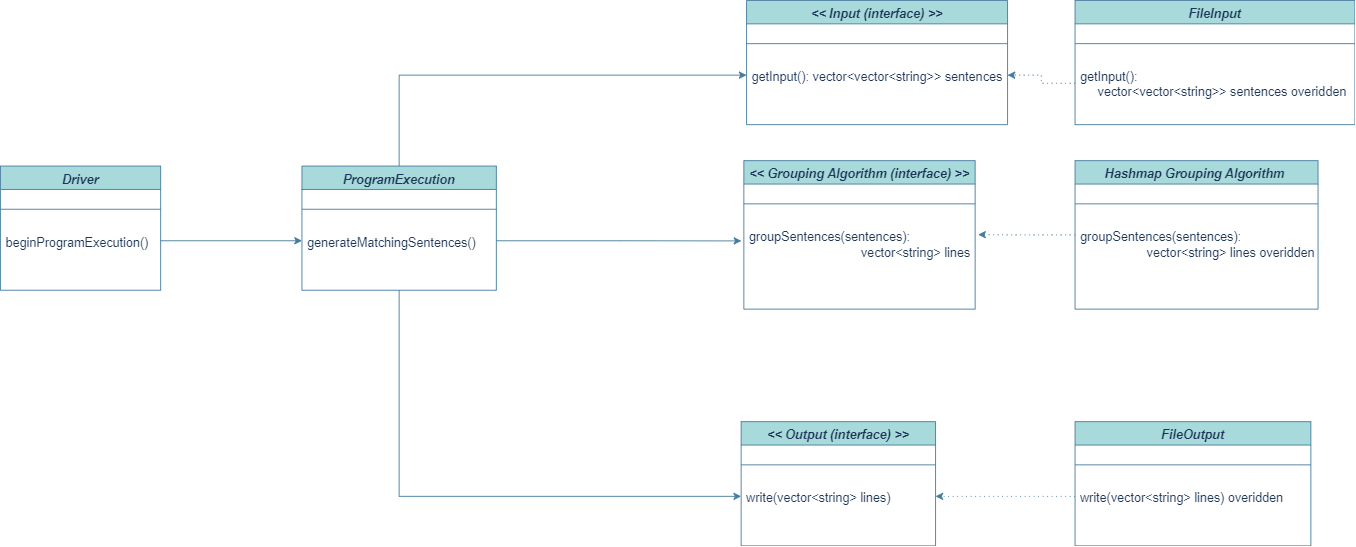

The diagram above was exported from draw.io. Its source (the exported page's mxGraphModel, read from the mxfile embedded in the PNG):
<mxGraphModel dx="1050" dy="573" grid="0" gridSize="10" guides="1" tooltips="1" connect="1" arrows="1" fold="1" page="1" pageScale="1" pageWidth="1900" pageHeight="1600" math="0" shadow="0">
  <root>
    <mxCell id="WIyWlLk6GJQsqaUBKTNV-0" />
    <mxCell id="WIyWlLk6GJQsqaUBKTNV-1" parent="WIyWlLk6GJQsqaUBKTNV-0" />
    <mxCell id="zkfFHV4jXpPFQw0GAbJ--0" value="Driver&#10;" style="swimlane;fontStyle=3;align=center;verticalAlign=top;childLayout=stackLayout;horizontal=1;startSize=26;horizontalStack=0;resizeParent=1;resizeLast=0;collapsible=1;marginBottom=0;rounded=0;shadow=0;strokeWidth=1;labelBackgroundColor=none;fillColor=#A8DADC;strokeColor=#457B9D;fontColor=#1D3557;fontSize=14;" parent="WIyWlLk6GJQsqaUBKTNV-1" vertex="1">
      <mxGeometry x="242" y="312" width="178" height="138" as="geometry">
        <mxRectangle x="230" y="140" width="160" height="26" as="alternateBounds" />
      </mxGeometry>
    </mxCell>
    <mxCell id="zkfFHV4jXpPFQw0GAbJ--4" value="" style="line;html=1;strokeWidth=1;align=left;verticalAlign=middle;spacingTop=-1;spacingLeft=3;spacingRight=3;rotatable=0;labelPosition=right;points=[];portConstraint=eastwest;labelBackgroundColor=none;fillColor=#A8DADC;strokeColor=#457B9D;fontColor=#1D3557;" parent="zkfFHV4jXpPFQw0GAbJ--0" vertex="1">
      <mxGeometry y="26" width="178" height="44" as="geometry" />
    </mxCell>
    <mxCell id="zkfFHV4jXpPFQw0GAbJ--5" value="beginProgramExecution()" style="text;align=left;verticalAlign=top;spacingLeft=4;spacingRight=4;overflow=hidden;rotatable=0;points=[[0,0.5],[1,0.5]];portConstraint=eastwest;labelBackgroundColor=none;fontColor=#1D3557;fontSize=14;" parent="zkfFHV4jXpPFQw0GAbJ--0" vertex="1">
      <mxGeometry y="70" width="178" height="26" as="geometry" />
    </mxCell>
    <mxCell id="2AFw0YwEgwHMEvHhC8kW-23" style="edgeStyle=orthogonalEdgeStyle;rounded=0;orthogonalLoop=1;jettySize=auto;html=1;entryX=0;entryY=0.5;entryDx=0;entryDy=0;strokeColor=#457B9D;fontSize=14;fontColor=#1D3557;fillColor=#A8DADC;" edge="1" parent="WIyWlLk6GJQsqaUBKTNV-1" source="2AFw0YwEgwHMEvHhC8kW-0" target="2AFw0YwEgwHMEvHhC8kW-5">
      <mxGeometry relative="1" as="geometry" />
    </mxCell>
    <mxCell id="2AFw0YwEgwHMEvHhC8kW-26" style="edgeStyle=orthogonalEdgeStyle;rounded=0;orthogonalLoop=1;jettySize=auto;html=1;entryX=0;entryY=0.5;entryDx=0;entryDy=0;strokeColor=#457B9D;fontSize=14;fontColor=#1D3557;fillColor=#A8DADC;" edge="1" parent="WIyWlLk6GJQsqaUBKTNV-1" source="2AFw0YwEgwHMEvHhC8kW-0" target="2AFw0YwEgwHMEvHhC8kW-11">
      <mxGeometry relative="1" as="geometry" />
    </mxCell>
    <mxCell id="2AFw0YwEgwHMEvHhC8kW-0" value="ProgramExecution" style="swimlane;fontStyle=3;align=center;verticalAlign=top;childLayout=stackLayout;horizontal=1;startSize=26;horizontalStack=0;resizeParent=1;resizeLast=0;collapsible=1;marginBottom=0;rounded=0;shadow=0;strokeWidth=1;labelBackgroundColor=none;fillColor=#A8DADC;strokeColor=#457B9D;fontColor=#1D3557;fontSize=14;" vertex="1" parent="WIyWlLk6GJQsqaUBKTNV-1">
      <mxGeometry x="577" y="312" width="216" height="138" as="geometry">
        <mxRectangle x="230" y="140" width="160" height="26" as="alternateBounds" />
      </mxGeometry>
    </mxCell>
    <mxCell id="2AFw0YwEgwHMEvHhC8kW-1" value="" style="line;html=1;strokeWidth=1;align=left;verticalAlign=middle;spacingTop=-1;spacingLeft=3;spacingRight=3;rotatable=0;labelPosition=right;points=[];portConstraint=eastwest;labelBackgroundColor=none;fillColor=#A8DADC;strokeColor=#457B9D;fontColor=#1D3557;" vertex="1" parent="2AFw0YwEgwHMEvHhC8kW-0">
      <mxGeometry y="26" width="216" height="44" as="geometry" />
    </mxCell>
    <mxCell id="2AFw0YwEgwHMEvHhC8kW-2" value="generateMatchingSentences()" style="text;align=left;verticalAlign=top;spacingLeft=4;spacingRight=4;overflow=hidden;rotatable=0;points=[[0,0.5],[1,0.5]];portConstraint=eastwest;labelBackgroundColor=none;fontColor=#1D3557;fontSize=14;" vertex="1" parent="2AFw0YwEgwHMEvHhC8kW-0">
      <mxGeometry y="70" width="216" height="26" as="geometry" />
    </mxCell>
    <mxCell id="2AFw0YwEgwHMEvHhC8kW-3" value="&lt;&lt; Input (interface) &gt;&gt;" style="swimlane;fontStyle=3;align=center;verticalAlign=top;childLayout=stackLayout;horizontal=1;startSize=26;horizontalStack=0;resizeParent=1;resizeLast=0;collapsible=1;marginBottom=0;rounded=0;shadow=0;strokeWidth=1;labelBackgroundColor=none;fillColor=#A8DADC;strokeColor=#457B9D;fontColor=#1D3557;fontSize=14;" vertex="1" parent="WIyWlLk6GJQsqaUBKTNV-1">
      <mxGeometry x="1071" y="128" width="290" height="138" as="geometry">
        <mxRectangle x="230" y="140" width="160" height="26" as="alternateBounds" />
      </mxGeometry>
    </mxCell>
    <mxCell id="2AFw0YwEgwHMEvHhC8kW-4" value="" style="line;html=1;strokeWidth=1;align=left;verticalAlign=middle;spacingTop=-1;spacingLeft=3;spacingRight=3;rotatable=0;labelPosition=right;points=[];portConstraint=eastwest;labelBackgroundColor=none;fillColor=#A8DADC;strokeColor=#457B9D;fontColor=#1D3557;" vertex="1" parent="2AFw0YwEgwHMEvHhC8kW-3">
      <mxGeometry y="26" width="290" height="44" as="geometry" />
    </mxCell>
    <mxCell id="2AFw0YwEgwHMEvHhC8kW-5" value="getInput(): vector&lt;vector&lt;string&gt;&gt; sentences " style="text;align=left;verticalAlign=top;spacingLeft=4;spacingRight=4;overflow=hidden;rotatable=0;points=[[0,0.5],[1,0.5]];portConstraint=eastwest;labelBackgroundColor=none;fontColor=#1D3557;fontSize=14;" vertex="1" parent="2AFw0YwEgwHMEvHhC8kW-3">
      <mxGeometry y="70" width="290" height="26" as="geometry" />
    </mxCell>
    <mxCell id="2AFw0YwEgwHMEvHhC8kW-6" value="&lt;&lt; Grouping Algorithm (interface) &gt;&gt;" style="swimlane;fontStyle=3;align=center;verticalAlign=top;childLayout=stackLayout;horizontal=1;startSize=26;horizontalStack=0;resizeParent=1;resizeLast=0;collapsible=1;marginBottom=0;rounded=0;shadow=0;strokeWidth=1;labelBackgroundColor=none;fillColor=#A8DADC;strokeColor=#457B9D;fontColor=#1D3557;fontSize=14;" vertex="1" parent="WIyWlLk6GJQsqaUBKTNV-1">
      <mxGeometry x="1068" y="306" width="257" height="165" as="geometry">
        <mxRectangle x="230" y="140" width="160" height="26" as="alternateBounds" />
      </mxGeometry>
    </mxCell>
    <mxCell id="2AFw0YwEgwHMEvHhC8kW-7" value="" style="line;html=1;strokeWidth=1;align=left;verticalAlign=middle;spacingTop=-1;spacingLeft=3;spacingRight=3;rotatable=0;labelPosition=right;points=[];portConstraint=eastwest;labelBackgroundColor=none;fillColor=#A8DADC;strokeColor=#457B9D;fontColor=#1D3557;" vertex="1" parent="2AFw0YwEgwHMEvHhC8kW-6">
      <mxGeometry y="26" width="257" height="44" as="geometry" />
    </mxCell>
    <mxCell id="2AFw0YwEgwHMEvHhC8kW-8" value="groupSentences(sentences): &#10;                                vector&lt;string&gt; lines" style="text;align=left;verticalAlign=top;spacingLeft=4;spacingRight=4;overflow=hidden;rotatable=0;points=[[0,0.5],[1,0.5]];portConstraint=eastwest;labelBackgroundColor=none;fontColor=#1D3557;fontSize=14;" vertex="1" parent="2AFw0YwEgwHMEvHhC8kW-6">
      <mxGeometry y="70" width="257" height="52" as="geometry" />
    </mxCell>
    <mxCell id="2AFw0YwEgwHMEvHhC8kW-9" value="&lt;&lt; Output (interface) &gt;&gt;" style="swimlane;fontStyle=3;align=center;verticalAlign=top;childLayout=stackLayout;horizontal=1;startSize=26;horizontalStack=0;resizeParent=1;resizeLast=0;collapsible=1;marginBottom=0;rounded=0;shadow=0;strokeWidth=1;labelBackgroundColor=none;fillColor=#A8DADC;strokeColor=#457B9D;fontColor=#1D3557;fontSize=14;" vertex="1" parent="WIyWlLk6GJQsqaUBKTNV-1">
      <mxGeometry x="1065" y="596" width="216" height="138" as="geometry">
        <mxRectangle x="230" y="140" width="160" height="26" as="alternateBounds" />
      </mxGeometry>
    </mxCell>
    <mxCell id="2AFw0YwEgwHMEvHhC8kW-10" value="" style="line;html=1;strokeWidth=1;align=left;verticalAlign=middle;spacingTop=-1;spacingLeft=3;spacingRight=3;rotatable=0;labelPosition=right;points=[];portConstraint=eastwest;labelBackgroundColor=none;fillColor=#A8DADC;strokeColor=#457B9D;fontColor=#1D3557;" vertex="1" parent="2AFw0YwEgwHMEvHhC8kW-9">
      <mxGeometry y="26" width="216" height="44" as="geometry" />
    </mxCell>
    <mxCell id="2AFw0YwEgwHMEvHhC8kW-11" value="write(vector&lt;string&gt; lines)" style="text;align=left;verticalAlign=top;spacingLeft=4;spacingRight=4;overflow=hidden;rotatable=0;points=[[0,0.5],[1,0.5]];portConstraint=eastwest;labelBackgroundColor=none;fontColor=#1D3557;fontSize=14;" vertex="1" parent="2AFw0YwEgwHMEvHhC8kW-9">
      <mxGeometry y="70" width="216" height="26" as="geometry" />
    </mxCell>
    <mxCell id="2AFw0YwEgwHMEvHhC8kW-27" style="edgeStyle=orthogonalEdgeStyle;rounded=0;orthogonalLoop=1;jettySize=auto;html=1;entryX=1;entryY=0.5;entryDx=0;entryDy=0;strokeColor=#457B9D;fontSize=14;fontColor=#1D3557;fillColor=#A8DADC;dashed=1;dashPattern=1 4;strokeWidth=1;exitX=0;exitY=0.5;exitDx=0;exitDy=0;" edge="1" parent="WIyWlLk6GJQsqaUBKTNV-1" source="2AFw0YwEgwHMEvHhC8kW-14" target="2AFw0YwEgwHMEvHhC8kW-5">
      <mxGeometry relative="1" as="geometry" />
    </mxCell>
    <mxCell id="2AFw0YwEgwHMEvHhC8kW-12" value="FileInput" style="swimlane;fontStyle=3;align=center;verticalAlign=top;childLayout=stackLayout;horizontal=1;startSize=26;horizontalStack=0;resizeParent=1;resizeLast=0;collapsible=1;marginBottom=0;rounded=0;shadow=0;strokeWidth=1;labelBackgroundColor=none;fillColor=#A8DADC;strokeColor=#457B9D;fontColor=#1D3557;fontSize=14;" vertex="1" parent="WIyWlLk6GJQsqaUBKTNV-1">
      <mxGeometry x="1436" y="128" width="311" height="138" as="geometry">
        <mxRectangle x="230" y="140" width="160" height="26" as="alternateBounds" />
      </mxGeometry>
    </mxCell>
    <mxCell id="2AFw0YwEgwHMEvHhC8kW-13" value="" style="line;html=1;strokeWidth=1;align=left;verticalAlign=middle;spacingTop=-1;spacingLeft=3;spacingRight=3;rotatable=0;labelPosition=right;points=[];portConstraint=eastwest;labelBackgroundColor=none;fillColor=#A8DADC;strokeColor=#457B9D;fontColor=#1D3557;" vertex="1" parent="2AFw0YwEgwHMEvHhC8kW-12">
      <mxGeometry y="26" width="311" height="44" as="geometry" />
    </mxCell>
    <mxCell id="2AFw0YwEgwHMEvHhC8kW-14" value="getInput(): &#10;     vector&lt;vector&lt;string&gt;&gt; sentences overidden" style="text;align=left;verticalAlign=top;spacingLeft=4;spacingRight=4;overflow=hidden;rotatable=0;points=[[0,0.5],[1,0.5]];portConstraint=eastwest;labelBackgroundColor=none;fontColor=#1D3557;fontSize=14;" vertex="1" parent="2AFw0YwEgwHMEvHhC8kW-12">
      <mxGeometry y="70" width="311" height="44" as="geometry" />
    </mxCell>
    <mxCell id="2AFw0YwEgwHMEvHhC8kW-15" value="FileOutput" style="swimlane;fontStyle=3;align=center;verticalAlign=top;childLayout=stackLayout;horizontal=1;startSize=26;horizontalStack=0;resizeParent=1;resizeLast=0;collapsible=1;marginBottom=0;rounded=0;shadow=0;strokeWidth=1;labelBackgroundColor=none;fillColor=#A8DADC;strokeColor=#457B9D;fontColor=#1D3557;fontSize=14;" vertex="1" parent="WIyWlLk6GJQsqaUBKTNV-1">
      <mxGeometry x="1436" y="596" width="262" height="138" as="geometry">
        <mxRectangle x="230" y="140" width="160" height="26" as="alternateBounds" />
      </mxGeometry>
    </mxCell>
    <mxCell id="2AFw0YwEgwHMEvHhC8kW-16" value="" style="line;html=1;strokeWidth=1;align=left;verticalAlign=middle;spacingTop=-1;spacingLeft=3;spacingRight=3;rotatable=0;labelPosition=right;points=[];portConstraint=eastwest;labelBackgroundColor=none;fillColor=#A8DADC;strokeColor=#457B9D;fontColor=#1D3557;" vertex="1" parent="2AFw0YwEgwHMEvHhC8kW-15">
      <mxGeometry y="26" width="262" height="44" as="geometry" />
    </mxCell>
    <mxCell id="2AFw0YwEgwHMEvHhC8kW-22" value="write(vector&lt;string&gt; lines) overidden" style="text;align=left;verticalAlign=top;spacingLeft=4;spacingRight=4;overflow=hidden;rotatable=0;points=[[0,0.5],[1,0.5]];portConstraint=eastwest;labelBackgroundColor=none;fontColor=#1D3557;fontSize=14;" vertex="1" parent="2AFw0YwEgwHMEvHhC8kW-15">
      <mxGeometry y="70" width="262" height="26" as="geometry" />
    </mxCell>
    <mxCell id="2AFw0YwEgwHMEvHhC8kW-28" style="edgeStyle=orthogonalEdgeStyle;rounded=0;orthogonalLoop=1;jettySize=auto;html=1;entryX=1.013;entryY=0.235;entryDx=0;entryDy=0;entryPerimeter=0;dashed=1;dashPattern=1 4;strokeColor=#457B9D;strokeWidth=1;fontSize=14;fontColor=#1D3557;fillColor=#A8DADC;" edge="1" parent="WIyWlLk6GJQsqaUBKTNV-1" source="2AFw0YwEgwHMEvHhC8kW-18" target="2AFw0YwEgwHMEvHhC8kW-8">
      <mxGeometry relative="1" as="geometry" />
    </mxCell>
    <mxCell id="2AFw0YwEgwHMEvHhC8kW-18" value="Hashmap Grouping Algorithm " style="swimlane;fontStyle=3;align=center;verticalAlign=top;childLayout=stackLayout;horizontal=1;startSize=26;horizontalStack=0;resizeParent=1;resizeLast=0;collapsible=1;marginBottom=0;rounded=0;shadow=0;strokeWidth=1;labelBackgroundColor=none;fillColor=#A8DADC;strokeColor=#457B9D;fontColor=#1D3557;fontSize=14;" vertex="1" parent="WIyWlLk6GJQsqaUBKTNV-1">
      <mxGeometry x="1436" y="306" width="270" height="165" as="geometry">
        <mxRectangle x="230" y="140" width="160" height="26" as="alternateBounds" />
      </mxGeometry>
    </mxCell>
    <mxCell id="2AFw0YwEgwHMEvHhC8kW-19" value="" style="line;html=1;strokeWidth=1;align=left;verticalAlign=middle;spacingTop=-1;spacingLeft=3;spacingRight=3;rotatable=0;labelPosition=right;points=[];portConstraint=eastwest;labelBackgroundColor=none;fillColor=#A8DADC;strokeColor=#457B9D;fontColor=#1D3557;" vertex="1" parent="2AFw0YwEgwHMEvHhC8kW-18">
      <mxGeometry y="26" width="270" height="44" as="geometry" />
    </mxCell>
    <mxCell id="2AFw0YwEgwHMEvHhC8kW-21" value="groupSentences(sentences): &#10;                   vector&lt;string&gt; lines overidden" style="text;align=left;verticalAlign=top;spacingLeft=4;spacingRight=4;overflow=hidden;rotatable=0;points=[[0,0.5],[1,0.5]];portConstraint=eastwest;labelBackgroundColor=none;fontColor=#1D3557;fontSize=14;fontStyle=0" vertex="1" parent="2AFw0YwEgwHMEvHhC8kW-18">
      <mxGeometry y="70" width="270" height="52" as="geometry" />
    </mxCell>
    <mxCell id="2AFw0YwEgwHMEvHhC8kW-24" style="edgeStyle=orthogonalEdgeStyle;rounded=0;orthogonalLoop=1;jettySize=auto;html=1;exitX=1;exitY=0.5;exitDx=0;exitDy=0;entryX=-0.011;entryY=0.369;entryDx=0;entryDy=0;entryPerimeter=0;strokeColor=#457B9D;fontSize=14;fontColor=#1D3557;fillColor=#A8DADC;" edge="1" parent="WIyWlLk6GJQsqaUBKTNV-1" source="2AFw0YwEgwHMEvHhC8kW-2" target="2AFw0YwEgwHMEvHhC8kW-8">
      <mxGeometry relative="1" as="geometry" />
    </mxCell>
    <mxCell id="2AFw0YwEgwHMEvHhC8kW-30" style="edgeStyle=orthogonalEdgeStyle;rounded=0;orthogonalLoop=1;jettySize=auto;html=1;entryX=1;entryY=0.5;entryDx=0;entryDy=0;dashed=1;dashPattern=1 4;strokeColor=#457B9D;strokeWidth=1;fontSize=14;fontColor=#1D3557;fillColor=#A8DADC;" edge="1" parent="WIyWlLk6GJQsqaUBKTNV-1" source="2AFw0YwEgwHMEvHhC8kW-22" target="2AFw0YwEgwHMEvHhC8kW-11">
      <mxGeometry relative="1" as="geometry" />
    </mxCell>
    <mxCell id="2AFw0YwEgwHMEvHhC8kW-31" style="edgeStyle=orthogonalEdgeStyle;rounded=0;orthogonalLoop=1;jettySize=auto;html=1;entryX=0;entryY=0.5;entryDx=0;entryDy=0;strokeColor=#457B9D;strokeWidth=1;fontSize=14;fontColor=#1D3557;fillColor=#A8DADC;" edge="1" parent="WIyWlLk6GJQsqaUBKTNV-1" source="zkfFHV4jXpPFQw0GAbJ--5" target="2AFw0YwEgwHMEvHhC8kW-2">
      <mxGeometry relative="1" as="geometry" />
    </mxCell>
  </root>
</mxGraphModel>